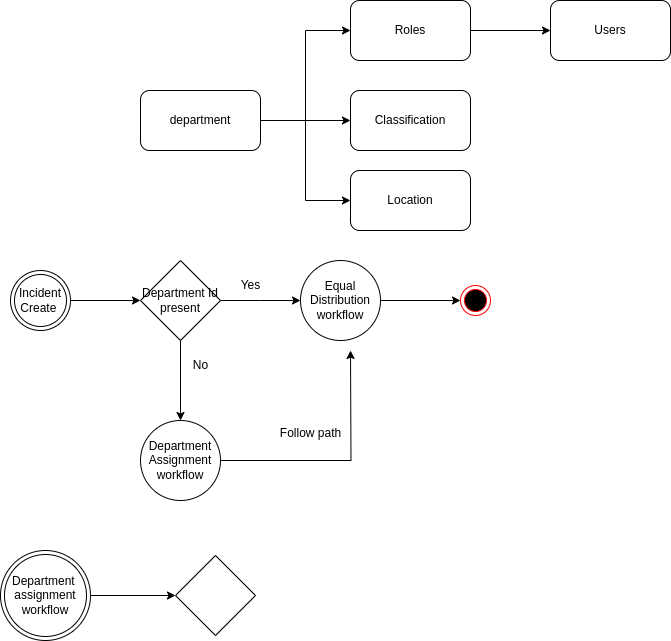

The diagram above was exported from draw.io. Its source (the exported page's mxGraphModel, read from the mxfile embedded in the PNG):
<mxGraphModel dx="1193" dy="784" grid="1" gridSize="10" guides="1" tooltips="1" connect="1" arrows="1" fold="1" page="1" pageScale="1" pageWidth="827" pageHeight="1169" math="0" shadow="0">
  <root>
    <mxCell id="WIyWlLk6GJQsqaUBKTNV-0" />
    <mxCell id="WIyWlLk6GJQsqaUBKTNV-1" parent="WIyWlLk6GJQsqaUBKTNV-0" />
    <mxCell id="VSufhsSO3-ILM_Dm2g7l-3" style="edgeStyle=orthogonalEdgeStyle;rounded=0;orthogonalLoop=1;jettySize=auto;html=1;entryX=0;entryY=0.5;entryDx=0;entryDy=0;" edge="1" parent="WIyWlLk6GJQsqaUBKTNV-1" source="VSufhsSO3-ILM_Dm2g7l-1" target="VSufhsSO3-ILM_Dm2g7l-2">
      <mxGeometry relative="1" as="geometry" />
    </mxCell>
    <mxCell id="VSufhsSO3-ILM_Dm2g7l-6" style="edgeStyle=orthogonalEdgeStyle;rounded=0;orthogonalLoop=1;jettySize=auto;html=1;" edge="1" parent="WIyWlLk6GJQsqaUBKTNV-1" source="VSufhsSO3-ILM_Dm2g7l-1" target="VSufhsSO3-ILM_Dm2g7l-4">
      <mxGeometry relative="1" as="geometry" />
    </mxCell>
    <mxCell id="VSufhsSO3-ILM_Dm2g7l-7" style="edgeStyle=orthogonalEdgeStyle;rounded=0;orthogonalLoop=1;jettySize=auto;html=1;entryX=0;entryY=0.5;entryDx=0;entryDy=0;" edge="1" parent="WIyWlLk6GJQsqaUBKTNV-1" source="VSufhsSO3-ILM_Dm2g7l-1" target="VSufhsSO3-ILM_Dm2g7l-5">
      <mxGeometry relative="1" as="geometry" />
    </mxCell>
    <mxCell id="VSufhsSO3-ILM_Dm2g7l-1" value="department" style="rounded=1;whiteSpace=wrap;html=1;" vertex="1" parent="WIyWlLk6GJQsqaUBKTNV-1">
      <mxGeometry x="160" y="160" width="120" height="60" as="geometry" />
    </mxCell>
    <mxCell id="VSufhsSO3-ILM_Dm2g7l-12" value="" style="edgeStyle=orthogonalEdgeStyle;rounded=0;orthogonalLoop=1;jettySize=auto;html=1;" edge="1" parent="WIyWlLk6GJQsqaUBKTNV-1" source="VSufhsSO3-ILM_Dm2g7l-2" target="VSufhsSO3-ILM_Dm2g7l-11">
      <mxGeometry relative="1" as="geometry" />
    </mxCell>
    <mxCell id="VSufhsSO3-ILM_Dm2g7l-2" value="Roles" style="rounded=1;whiteSpace=wrap;html=1;" vertex="1" parent="WIyWlLk6GJQsqaUBKTNV-1">
      <mxGeometry x="370" y="70" width="120" height="60" as="geometry" />
    </mxCell>
    <mxCell id="VSufhsSO3-ILM_Dm2g7l-4" value="Classification" style="rounded=1;whiteSpace=wrap;html=1;" vertex="1" parent="WIyWlLk6GJQsqaUBKTNV-1">
      <mxGeometry x="370" y="160" width="120" height="60" as="geometry" />
    </mxCell>
    <mxCell id="VSufhsSO3-ILM_Dm2g7l-5" value="Location" style="rounded=1;whiteSpace=wrap;html=1;" vertex="1" parent="WIyWlLk6GJQsqaUBKTNV-1">
      <mxGeometry x="370" y="240" width="120" height="60" as="geometry" />
    </mxCell>
    <mxCell id="VSufhsSO3-ILM_Dm2g7l-11" value="Users" style="whiteSpace=wrap;html=1;rounded=1;" vertex="1" parent="WIyWlLk6GJQsqaUBKTNV-1">
      <mxGeometry x="570" y="70" width="120" height="60" as="geometry" />
    </mxCell>
    <mxCell id="VSufhsSO3-ILM_Dm2g7l-18" value="" style="edgeStyle=orthogonalEdgeStyle;rounded=0;orthogonalLoop=1;jettySize=auto;html=1;" edge="1" parent="WIyWlLk6GJQsqaUBKTNV-1" source="VSufhsSO3-ILM_Dm2g7l-16" target="VSufhsSO3-ILM_Dm2g7l-17">
      <mxGeometry relative="1" as="geometry" />
    </mxCell>
    <mxCell id="VSufhsSO3-ILM_Dm2g7l-16" value="Incident Create&amp;nbsp;" style="ellipse;shape=doubleEllipse;html=1;dashed=0;whiteSpace=wrap;aspect=fixed;" vertex="1" parent="WIyWlLk6GJQsqaUBKTNV-1">
      <mxGeometry x="30" y="340" width="60" height="60" as="geometry" />
    </mxCell>
    <mxCell id="VSufhsSO3-ILM_Dm2g7l-20" value="" style="edgeStyle=orthogonalEdgeStyle;rounded=0;orthogonalLoop=1;jettySize=auto;html=1;" edge="1" parent="WIyWlLk6GJQsqaUBKTNV-1" source="VSufhsSO3-ILM_Dm2g7l-17">
      <mxGeometry relative="1" as="geometry">
        <mxPoint x="320" y="370" as="targetPoint" />
      </mxGeometry>
    </mxCell>
    <mxCell id="VSufhsSO3-ILM_Dm2g7l-22" value="" style="edgeStyle=orthogonalEdgeStyle;rounded=0;orthogonalLoop=1;jettySize=auto;html=1;" edge="1" parent="WIyWlLk6GJQsqaUBKTNV-1" source="VSufhsSO3-ILM_Dm2g7l-17" target="VSufhsSO3-ILM_Dm2g7l-21">
      <mxGeometry relative="1" as="geometry" />
    </mxCell>
    <mxCell id="VSufhsSO3-ILM_Dm2g7l-17" value="Department Id&lt;br&gt;present" style="rhombus;whiteSpace=wrap;html=1;dashed=0;" vertex="1" parent="WIyWlLk6GJQsqaUBKTNV-1">
      <mxGeometry x="160" y="330" width="80" height="80" as="geometry" />
    </mxCell>
    <mxCell id="VSufhsSO3-ILM_Dm2g7l-27" style="edgeStyle=orthogonalEdgeStyle;rounded=0;orthogonalLoop=1;jettySize=auto;html=1;" edge="1" parent="WIyWlLk6GJQsqaUBKTNV-1" source="VSufhsSO3-ILM_Dm2g7l-21">
      <mxGeometry relative="1" as="geometry">
        <mxPoint x="370" y="420" as="targetPoint" />
      </mxGeometry>
    </mxCell>
    <mxCell id="VSufhsSO3-ILM_Dm2g7l-21" value="Department Assignment workflow" style="ellipse;whiteSpace=wrap;html=1;dashed=0;" vertex="1" parent="WIyWlLk6GJQsqaUBKTNV-1">
      <mxGeometry x="160" y="490" width="80" height="80" as="geometry" />
    </mxCell>
    <mxCell id="VSufhsSO3-ILM_Dm2g7l-23" value="Yes" style="text;html=1;align=center;verticalAlign=middle;resizable=0;points=[];autosize=1;strokeColor=none;fillColor=none;" vertex="1" parent="WIyWlLk6GJQsqaUBKTNV-1">
      <mxGeometry x="250" y="340" width="40" height="30" as="geometry" />
    </mxCell>
    <mxCell id="VSufhsSO3-ILM_Dm2g7l-25" value="No" style="text;html=1;align=center;verticalAlign=middle;resizable=0;points=[];autosize=1;strokeColor=none;fillColor=none;" vertex="1" parent="WIyWlLk6GJQsqaUBKTNV-1">
      <mxGeometry x="200" y="420" width="40" height="30" as="geometry" />
    </mxCell>
    <mxCell id="VSufhsSO3-ILM_Dm2g7l-30" style="edgeStyle=orthogonalEdgeStyle;rounded=0;orthogonalLoop=1;jettySize=auto;html=1;entryX=0;entryY=0.5;entryDx=0;entryDy=0;" edge="1" parent="WIyWlLk6GJQsqaUBKTNV-1" source="VSufhsSO3-ILM_Dm2g7l-26" target="VSufhsSO3-ILM_Dm2g7l-29">
      <mxGeometry relative="1" as="geometry" />
    </mxCell>
    <mxCell id="VSufhsSO3-ILM_Dm2g7l-26" value="Equal Distribution workflow" style="ellipse;whiteSpace=wrap;html=1;aspect=fixed;" vertex="1" parent="WIyWlLk6GJQsqaUBKTNV-1">
      <mxGeometry x="320" y="330" width="80" height="80" as="geometry" />
    </mxCell>
    <mxCell id="VSufhsSO3-ILM_Dm2g7l-28" value="Follow path" style="text;html=1;align=center;verticalAlign=middle;resizable=0;points=[];autosize=1;strokeColor=none;fillColor=none;" vertex="1" parent="WIyWlLk6GJQsqaUBKTNV-1">
      <mxGeometry x="290" y="488" width="80" height="30" as="geometry" />
    </mxCell>
    <mxCell id="VSufhsSO3-ILM_Dm2g7l-29" value="" style="ellipse;html=1;shape=endState;fillColor=#000000;strokeColor=#ff0000;" vertex="1" parent="WIyWlLk6GJQsqaUBKTNV-1">
      <mxGeometry x="480" y="355" width="30" height="30" as="geometry" />
    </mxCell>
    <mxCell id="VSufhsSO3-ILM_Dm2g7l-33" value="" style="edgeStyle=orthogonalEdgeStyle;rounded=0;orthogonalLoop=1;jettySize=auto;html=1;" edge="1" parent="WIyWlLk6GJQsqaUBKTNV-1" source="VSufhsSO3-ILM_Dm2g7l-31" target="VSufhsSO3-ILM_Dm2g7l-32">
      <mxGeometry relative="1" as="geometry" />
    </mxCell>
    <mxCell id="VSufhsSO3-ILM_Dm2g7l-31" value="Department&amp;nbsp;&lt;br&gt;assignment&lt;br&gt;workflow" style="ellipse;shape=doubleEllipse;html=1;dashed=0;whiteSpace=wrap;aspect=fixed;" vertex="1" parent="WIyWlLk6GJQsqaUBKTNV-1">
      <mxGeometry x="20" y="620" width="90" height="90" as="geometry" />
    </mxCell>
    <mxCell id="VSufhsSO3-ILM_Dm2g7l-32" value="" style="rhombus;whiteSpace=wrap;html=1;dashed=0;" vertex="1" parent="WIyWlLk6GJQsqaUBKTNV-1">
      <mxGeometry x="195" y="625" width="80" height="80" as="geometry" />
    </mxCell>
  </root>
</mxGraphModel>